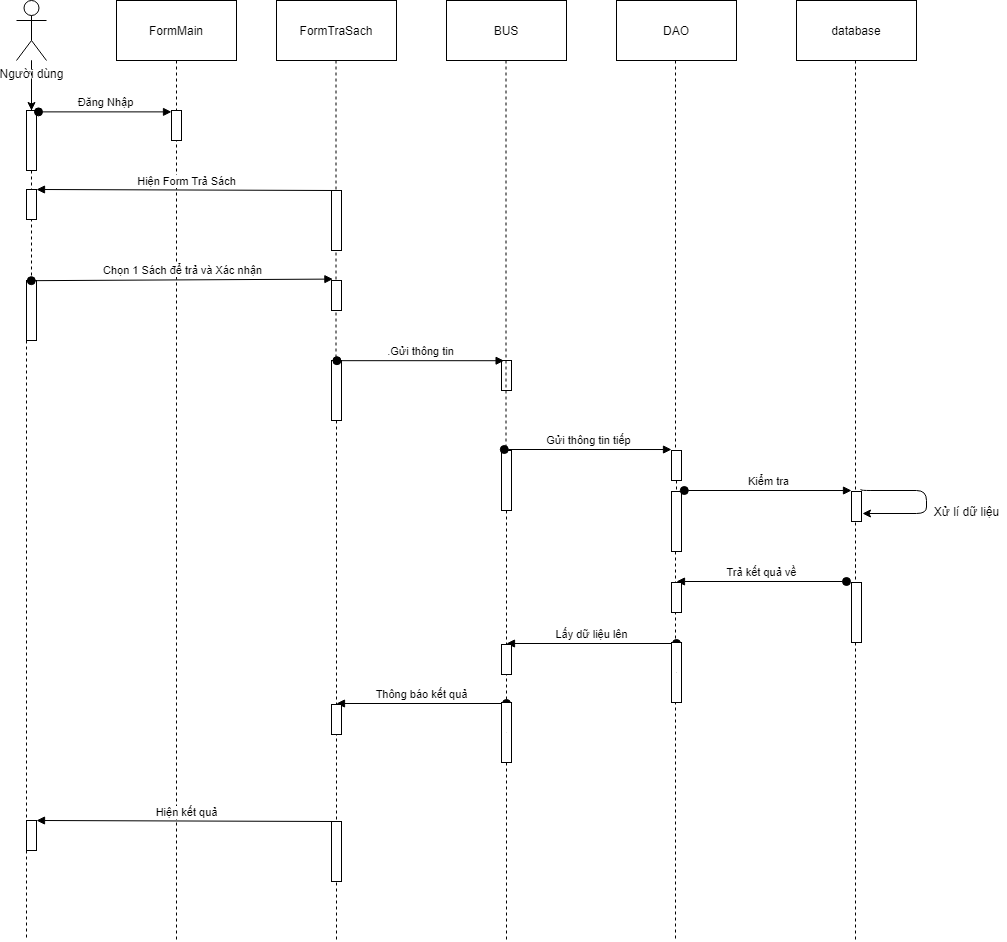

The diagram above was exported from draw.io. Its source (the exported page's mxGraphModel, read from the mxfile embedded in the PNG):
<mxGraphModel dx="1422" dy="762" grid="1" gridSize="10" guides="1" tooltips="1" connect="1" arrows="1" fold="1" page="1" pageScale="1" pageWidth="827" pageHeight="1169" math="0" shadow="0">
  <root>
    <mxCell id="eRTTguVjUAKrxyLQLqjb-0" />
    <mxCell id="eRTTguVjUAKrxyLQLqjb-1" parent="eRTTguVjUAKrxyLQLqjb-0" />
    <mxCell id="2IOoKKpNBXXK5ZLD1s5e-0" value="" style="edgeStyle=orthogonalEdgeStyle;rounded=0;orthogonalLoop=1;jettySize=auto;html=1;" parent="eRTTguVjUAKrxyLQLqjb-1" source="2IOoKKpNBXXK5ZLD1s5e-1" target="2IOoKKpNBXXK5ZLD1s5e-9" edge="1">
      <mxGeometry relative="1" as="geometry" />
    </mxCell>
    <mxCell id="2IOoKKpNBXXK5ZLD1s5e-1" value="Người dùng" style="shape=umlActor;verticalLabelPosition=bottom;labelBackgroundColor=#ffffff;verticalAlign=top;html=1;outlineConnect=0;" parent="eRTTguVjUAKrxyLQLqjb-1" vertex="1">
      <mxGeometry x="40" y="20" width="30" height="60" as="geometry" />
    </mxCell>
    <mxCell id="2IOoKKpNBXXK5ZLD1s5e-2" value="FormMain" style="rounded=0;whiteSpace=wrap;html=1;" parent="eRTTguVjUAKrxyLQLqjb-1" vertex="1">
      <mxGeometry x="140" y="20" width="120" height="60" as="geometry" />
    </mxCell>
    <mxCell id="2IOoKKpNBXXK5ZLD1s5e-3" value="FormTraSach" style="rounded=0;whiteSpace=wrap;html=1;" parent="eRTTguVjUAKrxyLQLqjb-1" vertex="1">
      <mxGeometry x="300" y="20" width="120" height="60" as="geometry" />
    </mxCell>
    <mxCell id="2IOoKKpNBXXK5ZLD1s5e-4" value="BUS" style="rounded=0;whiteSpace=wrap;html=1;" parent="eRTTguVjUAKrxyLQLqjb-1" vertex="1">
      <mxGeometry x="470" y="20" width="120" height="60" as="geometry" />
    </mxCell>
    <mxCell id="2IOoKKpNBXXK5ZLD1s5e-5" value="DAO" style="rounded=0;whiteSpace=wrap;html=1;" parent="eRTTguVjUAKrxyLQLqjb-1" vertex="1">
      <mxGeometry x="640" y="20" width="120" height="60" as="geometry" />
    </mxCell>
    <mxCell id="2IOoKKpNBXXK5ZLD1s5e-6" value="" style="endArrow=none;dashed=1;html=1;" parent="eRTTguVjUAKrxyLQLqjb-1" source="2IOoKKpNBXXK5ZLD1s5e-14" edge="1">
      <mxGeometry width="50" height="50" relative="1" as="geometry">
        <mxPoint x="55" y="130" as="sourcePoint" />
        <mxPoint x="50" y="960" as="targetPoint" />
      </mxGeometry>
    </mxCell>
    <mxCell id="2IOoKKpNBXXK5ZLD1s5e-7" value="" style="endArrow=none;dashed=1;html=1;" parent="eRTTguVjUAKrxyLQLqjb-1" edge="1">
      <mxGeometry width="50" height="50" relative="1" as="geometry">
        <mxPoint x="200" y="80" as="sourcePoint" />
        <mxPoint x="200" y="960" as="targetPoint" />
      </mxGeometry>
    </mxCell>
    <mxCell id="2IOoKKpNBXXK5ZLD1s5e-8" value="" style="endArrow=none;dashed=1;html=1;exitX=0.4;exitY=1;exitDx=0;exitDy=0;exitPerimeter=0;" parent="eRTTguVjUAKrxyLQLqjb-1" edge="1" source="2IOoKKpNBXXK5ZLD1s5e-39">
      <mxGeometry width="50" height="50" relative="1" as="geometry">
        <mxPoint x="699" y="584" as="sourcePoint" />
        <mxPoint x="699" y="960" as="targetPoint" />
      </mxGeometry>
    </mxCell>
    <mxCell id="2IOoKKpNBXXK5ZLD1s5e-9" value="" style="html=1;points=[];perimeter=orthogonalPerimeter;" parent="eRTTguVjUAKrxyLQLqjb-1" vertex="1">
      <mxGeometry x="50" y="130" width="10" height="60" as="geometry" />
    </mxCell>
    <mxCell id="2IOoKKpNBXXK5ZLD1s5e-10" value="" style="endArrow=none;dashed=1;html=1;" parent="eRTTguVjUAKrxyLQLqjb-1" source="2IOoKKpNBXXK5ZLD1s5e-1" target="2IOoKKpNBXXK5ZLD1s5e-9" edge="1">
      <mxGeometry width="50" height="50" relative="1" as="geometry">
        <mxPoint x="55" y="80" as="sourcePoint" />
        <mxPoint x="55" y="560" as="targetPoint" />
      </mxGeometry>
    </mxCell>
    <mxCell id="2IOoKKpNBXXK5ZLD1s5e-11" value="" style="html=1;points=[];perimeter=orthogonalPerimeter;" parent="eRTTguVjUAKrxyLQLqjb-1" vertex="1">
      <mxGeometry x="195" y="130" width="10" height="30" as="geometry" />
    </mxCell>
    <mxCell id="2IOoKKpNBXXK5ZLD1s5e-12" value="Đăng Nhập" style="html=1;verticalAlign=bottom;startArrow=oval;endArrow=block;startSize=8;exitX=1.2;exitY=0.023;exitDx=0;exitDy=0;exitPerimeter=0;" parent="eRTTguVjUAKrxyLQLqjb-1" source="2IOoKKpNBXXK5ZLD1s5e-9" target="2IOoKKpNBXXK5ZLD1s5e-11" edge="1">
      <mxGeometry relative="1" as="geometry">
        <mxPoint x="135" y="130" as="sourcePoint" />
      </mxGeometry>
    </mxCell>
    <mxCell id="2IOoKKpNBXXK5ZLD1s5e-13" value="Hiện Form Trả Sách" style="html=1;verticalAlign=bottom;endArrow=block;entryX=1;entryY=0;exitX=0.5;exitY=0;exitDx=0;exitDy=0;exitPerimeter=0;" parent="eRTTguVjUAKrxyLQLqjb-1" source="2IOoKKpNBXXK5ZLD1s5e-22" target="2IOoKKpNBXXK5ZLD1s5e-17" edge="1">
      <mxGeometry relative="1" as="geometry">
        <mxPoint x="120" y="200" as="sourcePoint" />
      </mxGeometry>
    </mxCell>
    <mxCell id="2IOoKKpNBXXK5ZLD1s5e-14" value="" style="html=1;points=[];perimeter=orthogonalPerimeter;" parent="eRTTguVjUAKrxyLQLqjb-1" vertex="1">
      <mxGeometry x="50" y="300" width="10" height="60" as="geometry" />
    </mxCell>
    <mxCell id="2IOoKKpNBXXK5ZLD1s5e-15" value="" style="endArrow=none;dashed=1;html=1;" parent="eRTTguVjUAKrxyLQLqjb-1" source="2IOoKKpNBXXK5ZLD1s5e-9" target="2IOoKKpNBXXK5ZLD1s5e-14" edge="1">
      <mxGeometry width="50" height="50" relative="1" as="geometry">
        <mxPoint x="55" y="190" as="sourcePoint" />
        <mxPoint x="55" y="560" as="targetPoint" />
      </mxGeometry>
    </mxCell>
    <mxCell id="2IOoKKpNBXXK5ZLD1s5e-16" value="Chọn 1 Sách để trả và Xác nhận" style="html=1;verticalAlign=bottom;startArrow=oval;endArrow=block;startSize=8;exitX=0.48;exitY=0.003;exitDx=0;exitDy=0;exitPerimeter=0;entryX=0.14;entryY=-0.047;entryDx=0;entryDy=0;entryPerimeter=0;" parent="eRTTguVjUAKrxyLQLqjb-1" source="2IOoKKpNBXXK5ZLD1s5e-14" target="2IOoKKpNBXXK5ZLD1s5e-23" edge="1">
      <mxGeometry relative="1" as="geometry">
        <mxPoint x="277" y="300" as="sourcePoint" />
        <mxPoint x="337" y="300" as="targetPoint" />
      </mxGeometry>
    </mxCell>
    <mxCell id="2IOoKKpNBXXK5ZLD1s5e-17" value="" style="html=1;points=[];perimeter=orthogonalPerimeter;" parent="eRTTguVjUAKrxyLQLqjb-1" vertex="1">
      <mxGeometry x="50" y="209" width="10" height="30" as="geometry" />
    </mxCell>
    <mxCell id="2IOoKKpNBXXK5ZLD1s5e-18" value="" style="html=1;points=[];perimeter=orthogonalPerimeter;" parent="eRTTguVjUAKrxyLQLqjb-1" vertex="1">
      <mxGeometry x="355" y="380" width="10" height="60" as="geometry" />
    </mxCell>
    <mxCell id="2IOoKKpNBXXK5ZLD1s5e-19" value="" style="endArrow=none;dashed=1;html=1;" parent="eRTTguVjUAKrxyLQLqjb-1" target="2IOoKKpNBXXK5ZLD1s5e-18" edge="1">
      <mxGeometry width="50" height="50" relative="1" as="geometry">
        <mxPoint x="359.5" y="80" as="sourcePoint" />
        <mxPoint x="359.5" y="560" as="targetPoint" />
      </mxGeometry>
    </mxCell>
    <mxCell id="2IOoKKpNBXXK5ZLD1s5e-20" value="" style="html=1;points=[];perimeter=orthogonalPerimeter;" parent="eRTTguVjUAKrxyLQLqjb-1" vertex="1">
      <mxGeometry x="525" y="380" width="10" height="30" as="geometry" />
    </mxCell>
    <mxCell id="2IOoKKpNBXXK5ZLD1s5e-21" value=".Gửi thông tin" style="html=1;verticalAlign=bottom;startArrow=oval;startFill=1;endArrow=block;startSize=8;exitX=0.54;exitY=0.003;exitDx=0;exitDy=0;exitPerimeter=0;entryX=0.26;entryY=0.007;entryDx=0;entryDy=0;entryPerimeter=0;" parent="eRTTguVjUAKrxyLQLqjb-1" source="2IOoKKpNBXXK5ZLD1s5e-18" target="2IOoKKpNBXXK5ZLD1s5e-20" edge="1">
      <mxGeometry width="60" relative="1" as="geometry">
        <mxPoint x="410" y="380" as="sourcePoint" />
        <mxPoint x="470" y="380" as="targetPoint" />
      </mxGeometry>
    </mxCell>
    <mxCell id="2IOoKKpNBXXK5ZLD1s5e-22" value="" style="html=1;points=[];perimeter=orthogonalPerimeter;" parent="eRTTguVjUAKrxyLQLqjb-1" vertex="1">
      <mxGeometry x="355" y="210" width="10" height="60" as="geometry" />
    </mxCell>
    <mxCell id="2IOoKKpNBXXK5ZLD1s5e-23" value="" style="html=1;points=[];perimeter=orthogonalPerimeter;" parent="eRTTguVjUAKrxyLQLqjb-1" vertex="1">
      <mxGeometry x="355" y="300" width="10" height="30" as="geometry" />
    </mxCell>
    <mxCell id="2IOoKKpNBXXK5ZLD1s5e-24" value="" style="endArrow=none;dashed=1;html=1;" parent="eRTTguVjUAKrxyLQLqjb-1" source="2IOoKKpNBXXK5ZLD1s5e-25" edge="1">
      <mxGeometry width="50" height="50" relative="1" as="geometry">
        <mxPoint x="529.5" y="80" as="sourcePoint" />
        <mxPoint x="530" y="960" as="targetPoint" />
      </mxGeometry>
    </mxCell>
    <mxCell id="2IOoKKpNBXXK5ZLD1s5e-25" value="" style="html=1;points=[];perimeter=orthogonalPerimeter;" parent="eRTTguVjUAKrxyLQLqjb-1" vertex="1">
      <mxGeometry x="525" y="470" width="10" height="60" as="geometry" />
    </mxCell>
    <mxCell id="2IOoKKpNBXXK5ZLD1s5e-26" value="" style="endArrow=none;dashed=1;html=1;" parent="eRTTguVjUAKrxyLQLqjb-1" target="2IOoKKpNBXXK5ZLD1s5e-25" edge="1">
      <mxGeometry width="50" height="50" relative="1" as="geometry">
        <mxPoint x="529.5" y="80" as="sourcePoint" />
        <mxPoint x="529.5" y="540" as="targetPoint" />
      </mxGeometry>
    </mxCell>
    <mxCell id="2IOoKKpNBXXK5ZLD1s5e-27" value="" style="endArrow=none;dashed=1;html=1;" parent="eRTTguVjUAKrxyLQLqjb-1" source="2IOoKKpNBXXK5ZLD1s5e-36" edge="1">
      <mxGeometry width="50" height="50" relative="1" as="geometry">
        <mxPoint x="699" y="80" as="sourcePoint" />
        <mxPoint x="700" y="554" as="targetPoint" />
      </mxGeometry>
    </mxCell>
    <mxCell id="2IOoKKpNBXXK5ZLD1s5e-28" value="" style="endArrow=none;dashed=1;html=1;" parent="eRTTguVjUAKrxyLQLqjb-1" source="2IOoKKpNBXXK5ZLD1s5e-18" edge="1">
      <mxGeometry width="50" height="50" relative="1" as="geometry">
        <mxPoint x="360" y="440" as="sourcePoint" />
        <mxPoint x="360" y="960" as="targetPoint" />
      </mxGeometry>
    </mxCell>
    <mxCell id="2IOoKKpNBXXK5ZLD1s5e-29" value="Lấy dữ liệu lên" style="html=1;verticalAlign=bottom;startArrow=oval;startFill=1;endArrow=block;startSize=8;" parent="eRTTguVjUAKrxyLQLqjb-1" edge="1">
      <mxGeometry width="60" relative="1" as="geometry">
        <mxPoint x="700" y="663" as="sourcePoint" />
        <mxPoint x="530" y="663" as="targetPoint" />
      </mxGeometry>
    </mxCell>
    <mxCell id="2IOoKKpNBXXK5ZLD1s5e-30" value="" style="html=1;points=[];perimeter=orthogonalPerimeter;" parent="eRTTguVjUAKrxyLQLqjb-1" vertex="1">
      <mxGeometry x="695" y="662" width="10" height="60" as="geometry" />
    </mxCell>
    <mxCell id="2IOoKKpNBXXK5ZLD1s5e-31" value="" style="endArrow=none;dashed=1;html=1;" parent="eRTTguVjUAKrxyLQLqjb-1" target="2IOoKKpNBXXK5ZLD1s5e-30" edge="1">
      <mxGeometry width="50" height="50" relative="1" as="geometry">
        <mxPoint x="700" y="692" as="sourcePoint" />
        <mxPoint x="700" y="744" as="targetPoint" />
      </mxGeometry>
    </mxCell>
    <mxCell id="2IOoKKpNBXXK5ZLD1s5e-32" value="" style="html=1;points=[];perimeter=orthogonalPerimeter;" parent="eRTTguVjUAKrxyLQLqjb-1" vertex="1">
      <mxGeometry x="525" y="664" width="10" height="30" as="geometry" />
    </mxCell>
    <mxCell id="2IOoKKpNBXXK5ZLD1s5e-33" value="database" style="rounded=0;whiteSpace=wrap;html=1;" parent="eRTTguVjUAKrxyLQLqjb-1" vertex="1">
      <mxGeometry x="820" y="20" width="120" height="60" as="geometry" />
    </mxCell>
    <mxCell id="2IOoKKpNBXXK5ZLD1s5e-34" value="" style="endArrow=none;dashed=1;html=1;" parent="eRTTguVjUAKrxyLQLqjb-1" source="2IOoKKpNBXXK5ZLD1s5e-46" edge="1">
      <mxGeometry width="50" height="50" relative="1" as="geometry">
        <mxPoint x="879" y="584" as="sourcePoint" />
        <mxPoint x="879" y="960" as="targetPoint" />
      </mxGeometry>
    </mxCell>
    <mxCell id="2IOoKKpNBXXK5ZLD1s5e-35" value="" style="endArrow=none;dashed=1;html=1;" parent="eRTTguVjUAKrxyLQLqjb-1" edge="1">
      <mxGeometry width="50" height="50" relative="1" as="geometry">
        <mxPoint x="879" y="80" as="sourcePoint" />
        <mxPoint x="879" y="590" as="targetPoint" />
      </mxGeometry>
    </mxCell>
    <mxCell id="2IOoKKpNBXXK5ZLD1s5e-36" value="" style="html=1;points=[];perimeter=orthogonalPerimeter;" parent="eRTTguVjUAKrxyLQLqjb-1" vertex="1">
      <mxGeometry x="695" y="470" width="10" height="30" as="geometry" />
    </mxCell>
    <mxCell id="2IOoKKpNBXXK5ZLD1s5e-37" value="" style="endArrow=none;dashed=1;html=1;" parent="eRTTguVjUAKrxyLQLqjb-1" target="2IOoKKpNBXXK5ZLD1s5e-36" edge="1">
      <mxGeometry width="50" height="50" relative="1" as="geometry">
        <mxPoint x="699" y="80" as="sourcePoint" />
        <mxPoint x="699" y="554" as="targetPoint" />
      </mxGeometry>
    </mxCell>
    <mxCell id="2IOoKKpNBXXK5ZLD1s5e-38" value="Gửi thông tin tiếp" style="html=1;verticalAlign=bottom;startArrow=oval;startFill=1;endArrow=block;startSize=8;exitX=0.54;exitY=0.003;exitDx=0;exitDy=0;exitPerimeter=0;entryX=0.26;entryY=0.007;entryDx=0;entryDy=0;entryPerimeter=0;" parent="eRTTguVjUAKrxyLQLqjb-1" edge="1">
      <mxGeometry width="60" relative="1" as="geometry">
        <mxPoint x="527.8000000000002" y="469" as="sourcePoint" />
        <mxPoint x="695" y="469.03" as="targetPoint" />
      </mxGeometry>
    </mxCell>
    <mxCell id="2IOoKKpNBXXK5ZLD1s5e-39" value="" style="html=1;points=[];perimeter=orthogonalPerimeter;" parent="eRTTguVjUAKrxyLQLqjb-1" vertex="1">
      <mxGeometry x="695" y="511" width="10" height="60" as="geometry" />
    </mxCell>
    <mxCell id="2IOoKKpNBXXK5ZLD1s5e-40" value="" style="html=1;points=[];perimeter=orthogonalPerimeter;" parent="eRTTguVjUAKrxyLQLqjb-1" vertex="1">
      <mxGeometry x="875" y="511" width="10" height="30" as="geometry" />
    </mxCell>
    <mxCell id="2IOoKKpNBXXK5ZLD1s5e-41" value="Kiểm tra" style="html=1;verticalAlign=bottom;startArrow=oval;startFill=1;endArrow=block;startSize=8;exitX=0.54;exitY=0.003;exitDx=0;exitDy=0;exitPerimeter=0;entryX=0.26;entryY=0.007;entryDx=0;entryDy=0;entryPerimeter=0;" parent="eRTTguVjUAKrxyLQLqjb-1" edge="1">
      <mxGeometry width="60" relative="1" as="geometry">
        <mxPoint x="707.8000000000002" y="510" as="sourcePoint" />
        <mxPoint x="875" y="510.03" as="targetPoint" />
      </mxGeometry>
    </mxCell>
    <mxCell id="2IOoKKpNBXXK5ZLD1s5e-42" value="" style="endArrow=classic;html=1;exitX=0.94;exitY=-0.08;exitDx=0;exitDy=0;exitPerimeter=0;edgeStyle=orthogonalEdgeStyle;" parent="eRTTguVjUAKrxyLQLqjb-1" source="2IOoKKpNBXXK5ZLD1s5e-40" edge="1">
      <mxGeometry width="50" height="50" relative="1" as="geometry">
        <mxPoint x="700" y="330" as="sourcePoint" />
        <mxPoint x="886" y="533" as="targetPoint" />
        <Array as="points">
          <mxPoint x="950" y="510" />
        </Array>
      </mxGeometry>
    </mxCell>
    <mxCell id="2IOoKKpNBXXK5ZLD1s5e-43" value="Xử lí dữ liệu" style="text;html=1;align=center;verticalAlign=middle;resizable=0;points=[];autosize=1;" parent="eRTTguVjUAKrxyLQLqjb-1" vertex="1">
      <mxGeometry x="950" y="521" width="80" height="20" as="geometry" />
    </mxCell>
    <mxCell id="2IOoKKpNBXXK5ZLD1s5e-44" value="Trả kết quả về" style="html=1;verticalAlign=bottom;startArrow=oval;startFill=1;endArrow=block;startSize=8;" parent="eRTTguVjUAKrxyLQLqjb-1" edge="1">
      <mxGeometry width="60" relative="1" as="geometry">
        <mxPoint x="870" y="601" as="sourcePoint" />
        <mxPoint x="700" y="601" as="targetPoint" />
      </mxGeometry>
    </mxCell>
    <mxCell id="2IOoKKpNBXXK5ZLD1s5e-45" value="" style="html=1;points=[];perimeter=orthogonalPerimeter;" parent="eRTTguVjUAKrxyLQLqjb-1" vertex="1">
      <mxGeometry x="695" y="602" width="10" height="30" as="geometry" />
    </mxCell>
    <mxCell id="2IOoKKpNBXXK5ZLD1s5e-46" value="" style="html=1;points=[];perimeter=orthogonalPerimeter;" parent="eRTTguVjUAKrxyLQLqjb-1" vertex="1">
      <mxGeometry x="875" y="602" width="10" height="60" as="geometry" />
    </mxCell>
    <mxCell id="2IOoKKpNBXXK5ZLD1s5e-47" value="" style="endArrow=none;dashed=1;html=1;" parent="eRTTguVjUAKrxyLQLqjb-1" target="2IOoKKpNBXXK5ZLD1s5e-46" edge="1">
      <mxGeometry width="50" height="50" relative="1" as="geometry">
        <mxPoint x="879" y="584" as="sourcePoint" />
        <mxPoint x="879" y="720" as="targetPoint" />
      </mxGeometry>
    </mxCell>
    <mxCell id="2IOoKKpNBXXK5ZLD1s5e-48" value="Thông báo kết quả" style="html=1;verticalAlign=bottom;startArrow=oval;startFill=1;endArrow=block;startSize=8;" parent="eRTTguVjUAKrxyLQLqjb-1" edge="1">
      <mxGeometry width="60" relative="1" as="geometry">
        <mxPoint x="530" y="723" as="sourcePoint" />
        <mxPoint x="360" y="723" as="targetPoint" />
      </mxGeometry>
    </mxCell>
    <mxCell id="2IOoKKpNBXXK5ZLD1s5e-49" value="" style="html=1;points=[];perimeter=orthogonalPerimeter;" parent="eRTTguVjUAKrxyLQLqjb-1" vertex="1">
      <mxGeometry x="525" y="722" width="10" height="60" as="geometry" />
    </mxCell>
    <mxCell id="2IOoKKpNBXXK5ZLD1s5e-50" value="" style="endArrow=none;dashed=1;html=1;" parent="eRTTguVjUAKrxyLQLqjb-1" target="2IOoKKpNBXXK5ZLD1s5e-49" edge="1">
      <mxGeometry width="50" height="50" relative="1" as="geometry">
        <mxPoint x="530" y="752" as="sourcePoint" />
        <mxPoint x="530" y="804" as="targetPoint" />
      </mxGeometry>
    </mxCell>
    <mxCell id="2IOoKKpNBXXK5ZLD1s5e-51" value="" style="html=1;points=[];perimeter=orthogonalPerimeter;" parent="eRTTguVjUAKrxyLQLqjb-1" vertex="1">
      <mxGeometry x="355" y="724" width="10" height="30" as="geometry" />
    </mxCell>
    <mxCell id="PZtErnh0zSA95yDl6dRz-0" value="Hiện kết quả" style="html=1;verticalAlign=bottom;endArrow=block;entryX=1;entryY=0;exitX=0.5;exitY=0;exitDx=0;exitDy=0;exitPerimeter=0;" edge="1" source="PZtErnh0zSA95yDl6dRz-2" target="PZtErnh0zSA95yDl6dRz-1" parent="eRTTguVjUAKrxyLQLqjb-1">
      <mxGeometry relative="1" as="geometry">
        <mxPoint x="120" y="831" as="sourcePoint" />
      </mxGeometry>
    </mxCell>
    <mxCell id="PZtErnh0zSA95yDl6dRz-1" value="" style="html=1;points=[];perimeter=orthogonalPerimeter;" vertex="1" parent="eRTTguVjUAKrxyLQLqjb-1">
      <mxGeometry x="50" y="840" width="10" height="30" as="geometry" />
    </mxCell>
    <mxCell id="PZtErnh0zSA95yDl6dRz-2" value="" style="html=1;points=[];perimeter=orthogonalPerimeter;" vertex="1" parent="eRTTguVjUAKrxyLQLqjb-1">
      <mxGeometry x="355" y="841" width="10" height="60" as="geometry" />
    </mxCell>
  </root>
</mxGraphModel>